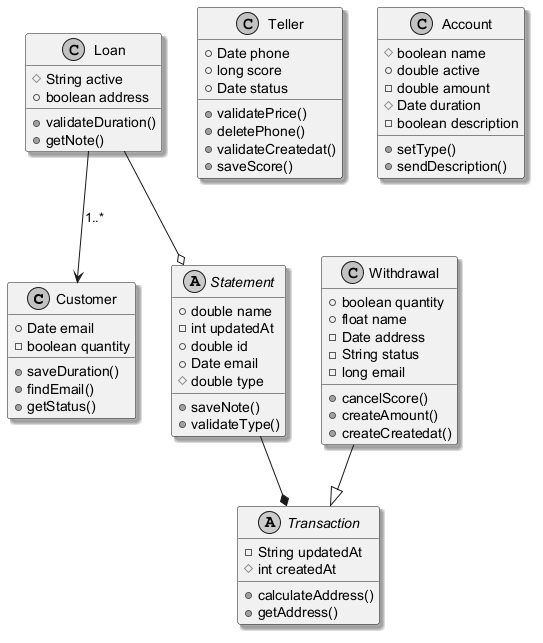

The diagram above was rendered by PlantUML. Its source (embedded in the PNG):
@startuml
skinparam monochrome true
skinparam shadowing true
class Customer {
  +Date email
  -boolean quantity
  +saveDuration()
  +findEmail()
  +getStatus()
}
class Teller {
  +Date phone
  +long score
  +Date status
  +validatePrice()
  +deletePhone()
  +validateCreatedat()
  +saveScore()
}
class Withdrawal {
  +boolean quantity
  +float name
  -Date address
  -String status
  -long email
  +cancelScore()
  +createAmount()
  +createCreatedat()
}
abstract class Transaction {
  -String updatedAt
  #int createdAt
  +calculateAddress()
  +getAddress()
}
class Account {
  #boolean name
  +double active
  -double amount
  #Date duration
  -boolean description
  +setType()
  +sendDescription()
}
class Loan {
  #String active
  +boolean address
  +validateDuration()
  +getNote()
}
abstract class Statement {
  +double name
  -int updatedAt
  +double id
  +Date email
  #double type
  +saveNote()
  +validateType()
}
Loan --> Customer : "1..*"
Withdrawal --|> Transaction
Loan --o Statement
Statement --* Transaction
@enduml